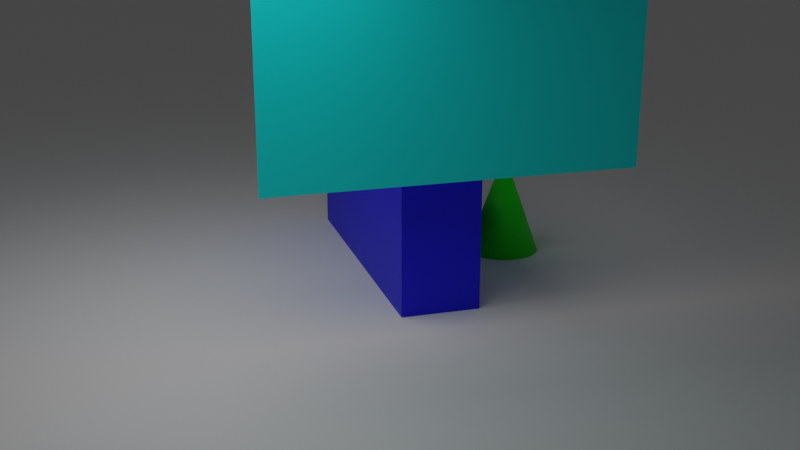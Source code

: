 # Source: AVoE_E.blend  (saved by Blender 2.93.20; exported with 4.5.12 LTS)
import bpy
from mathutils import Matrix  # noqa: F401  (used for matrix-valued properties, if any)

bpy.ops.wm.read_factory_settings(use_empty=True)
scene = bpy.context.scene
scene.name = 'Scene'

# ---- collections
col_collection = bpy.data.collections.new('Collection'); scene.collection.children.link(col_collection)

# ---- materials (node trees are filled in below, after node groups)
mat_ground = bpy.data.materials.new('Ground')
mat_ground.use_transparent_shadow = False
mat_occluder = bpy.data.materials.new('Occluder')
mat_occluder.use_transparent_shadow = False
mat_normal_wall = bpy.data.materials.new('Normal_Wall')
mat_normal_wall.use_transparent_shadow = False
mat_cone = bpy.data.materials.new('Cone')
mat_cone.use_transparent_shadow = False

# ---- material node trees
mat_ground.use_nodes = True; mat_ground.node_tree.nodes.clear()
_N = mat_ground.node_tree.nodes; _L = mat_ground.node_tree.links
n0 = _N.new('ShaderNodeBsdfPrincipled'); n0.name = 'Principled BSDF'; n0.location = (10, 300)
n0.distribution = 'GGX'
n0.subsurface_method = 'BURLEY'
n0.inputs[0].default_value = (1.0, 1.0, 1.0, 1.0)
n0.inputs[3].default_value = 1.45
n0.inputs[27].default_value = (0.0, 0.0, 0.0, 1.0)
n0.inputs[28].default_value = 1.0
n1 = _N.new('ShaderNodeOutputMaterial'); n1.name = 'Material Output'; n1.location = (300, 300)
_L.new(n0.outputs[0], n1.inputs[0])
n1.is_active_output = True
mat_occluder.use_nodes = True; mat_occluder.node_tree.nodes.clear()
_N = mat_occluder.node_tree.nodes; _L = mat_occluder.node_tree.links
n0 = _N.new('ShaderNodeBsdfPrincipled'); n0.name = 'Principled BSDF'; n0.location = (10, 300)
n0.distribution = 'GGX'
n0.subsurface_method = 'BURLEY'
n0.inputs[0].default_value = (0.0, 1.0, 1.0, 1.0)
n0.inputs[3].default_value = 1.45
n0.inputs[27].default_value = (0.0, 0.0, 0.0, 1.0)
n0.inputs[28].default_value = 1.0
n1 = _N.new('ShaderNodeOutputMaterial'); n1.name = 'Material Output'; n1.location = (300, 300)
_L.new(n0.outputs[0], n1.inputs[0])
n1.is_active_output = True
mat_normal_wall.use_nodes = True; mat_normal_wall.node_tree.nodes.clear()
_N = mat_normal_wall.node_tree.nodes; _L = mat_normal_wall.node_tree.links
n0 = _N.new('ShaderNodeBsdfPrincipled'); n0.name = 'Principled BSDF'; n0.location = (10, 300)
n0.distribution = 'GGX'
n0.subsurface_method = 'BURLEY'
n0.inputs[0].default_value = (0.0, 0.0, 1.0, 1.0)
n0.inputs[3].default_value = 1.45
n0.inputs[27].default_value = (0.0, 0.0, 0.0, 1.0)
n0.inputs[28].default_value = 1.0
n1 = _N.new('ShaderNodeOutputMaterial'); n1.name = 'Material Output'; n1.location = (300, 300)
_L.new(n0.outputs[0], n1.inputs[0])
n1.is_active_output = True
mat_cone.use_nodes = True; mat_cone.node_tree.nodes.clear()
_N = mat_cone.node_tree.nodes; _L = mat_cone.node_tree.links
n0 = _N.new('ShaderNodeBsdfPrincipled'); n0.name = 'Principled BSDF'; n0.location = (10, 300)
n0.distribution = 'GGX'
n0.subsurface_method = 'BURLEY'
n0.inputs[0].default_value = (0.0, 1.0, 0.0, 1.0)
n0.inputs[3].default_value = 1.45
n0.inputs[27].default_value = (0.0, 0.0, 0.0, 1.0)
n0.inputs[28].default_value = 1.0
n1 = _N.new('ShaderNodeOutputMaterial'); n1.name = 'Material Output'; n1.location = (300, 300)
_L.new(n0.outputs[0], n1.inputs[0])
n1.is_active_output = True

# ---- world
world_world = bpy.data.worlds.new('World'); scene.world = world_world
world_world.color = (0.05088, 0.05088, 0.05088)
world_world.use_sun_shadow = False
world_world.sun_shadow_jitter_overblur = 0.0

# ---- cameras
cam_camera_003 = bpy.data.cameras.new('Camera.003')
cam_camera_003.clip_end = 100.0
cam_camera_003.ortho_scale = 7.314

# ---- lights
light_area_1878 = bpy.data.lights.new('Area.1878', 'AREA')
light_area_1878.transmission_factor = 0.0
light_area_1878.energy = 314.2
light_area_1878.shadow_soft_size = 1.0
light_area_1878.shadow_maximum_resolution = 0.006
light_area_1878.use_absolute_resolution = True
light_area_1878.size = 1.0
light_area_1878.size_y = 1.0

# ---- meshes
me_plane_4118 = bpy.data.meshes.new('Plane.4118')
me_plane_4118.from_pydata([(-1.0, -1.0, 0.0), (1.0, -1.0, 0.0), (-1.0, 1.0, 0.0), (1.0, 1.0, 0.0)], [], [(0, 1, 3, 2)])
_uv = me_plane_4118.uv_layers.new(name='UVMap')
_uv.uv.foreach_set('vector', [0.0, 0.0, 1.0, 0.0, 1.0, 1.0, 0.0, 1.0])
me_plane_4118.materials.append(mat_ground)
me_plane_4118.use_remesh_fix_poles = True
me_plane_4118.use_remesh_preserve_attributes = False
me_plane_4118.update()
me_plane_4119 = bpy.data.meshes.new('Plane.4119')
me_plane_4119.from_pydata([(-1.0, -1.0, 0.0), (1.0, -1.0, 0.0), (-1.0, 1.0, 0.0), (1.0, 1.0, 0.0)], [], [(0, 1, 3, 2)])
_uv = me_plane_4119.uv_layers.new(name='UVMap')
_uv.uv.foreach_set('vector', [0.0, 0.0, 1.0, 0.0, 1.0, 1.0, 0.0, 1.0])
me_plane_4119.materials.append(mat_occluder)
me_plane_4119.use_remesh_fix_poles = True
me_plane_4119.use_remesh_preserve_attributes = False
me_plane_4119.update()
me_cube_2498 = bpy.data.meshes.new('Cube.2498')
me_cube_2498.from_pydata([(-1.0, -1.0, -1.0), (-1.0, -1.0, 1.0), (-1.0, 1.0, -1.0), (-1.0, 1.0, 1.0), (1.0, -1.0, -1.0), (1.0, -1.0, 1.0), (1.0, 1.0, -1.0), (1.0, 1.0, 1.0)], [], [(0, 1, 3, 2), (2, 3, 7, 6), (6, 7, 5, 4), (4, 5, 1, 0), (2, 6, 4, 0), (7, 3, 1, 5)])
_uv = me_cube_2498.uv_layers.new(name='UVMap')
_uv.uv.foreach_set('vector', [0.375, 0.0, 0.625, 0.0, 0.625, 0.25, 0.375, 0.25, 0.375, 0.25, 0.625, 0.25, 0.625, 0.5, 0.375, 0.5, 0.375, 0.5, 0.625, 0.5, 0.625, 0.75, 0.375, 0.75, 0.375, 0.75, 0.625, 0.75, 0.625, 1.0, 0.375, 1.0, 0.125, 0.5, 0.375, 0.5, 0.375, 0.75, 0.125, 0.75, 0.625, 0.5, 0.875, 0.5, 0.875, 0.75, 0.625, 0.75])
me_cube_2498.materials.append(mat_normal_wall)
me_cube_2498.use_remesh_fix_poles = True
me_cube_2498.use_remesh_preserve_attributes = False
me_cube_2498.update()
me_cone_566 = bpy.data.meshes.new('Cone.566')
me_cone_566.from_pydata([(0.0, 1.0, -1.0), (0.1951, 0.9808, -1.0), (0.3827, 0.9239, -1.0), (0.5556, 0.8315, -1.0), (0.7071, 0.7071, -1.0), (0.8315, 0.5556, -1.0), (0.9239, 0.3827, -1.0), (0.9808, 0.1951, -1.0), (1.0, -4.371e-08, -1.0), (0.9808, -0.1951, -1.0), (0.9239, -0.3827, -1.0), (0.8315, -0.5556, -1.0), (0.7071, -0.7071, -1.0), (0.5556, -0.8315, -1.0), (0.3827, -0.9239, -1.0), (0.1951, -0.9808, -1.0), (-8.742e-08, -1.0, -1.0), (-0.1951, -0.9808, -1.0), (-0.3827, -0.9239, -1.0), (-0.5556, -0.8315, -1.0), (-0.7071, -0.7071, -1.0), (-0.8315, -0.5556, -1.0), (-0.9239, -0.3827, -1.0), (-0.9808, -0.1951, -1.0), (-1.0, 1.192e-08, -1.0), (-0.9808, 0.1951, -1.0), (-0.9239, 0.3827, -1.0), (-0.8315, 0.5556, -1.0), (-0.7071, 0.7071, -1.0), (-0.5556, 0.8315, -1.0), (-0.3827, 0.9239, -1.0), (-0.1951, 0.9808, -1.0), (0.0, 0.0, 1.0)], [], [(0, 32, 1), (1, 32, 2), (2, 32, 3), (3, 32, 4), (4, 32, 5), (5, 32, 6), (6, 32, 7), (7, 32, 8), (8, 32, 9), (9, 32, 10), (10, 32, 11), (11, 32, 12), (12, 32, 13), (13, 32, 14), (14, 32, 15), (15, 32, 16), (16, 32, 17), (17, 32, 18), (18, 32, 19), (19, 32, 20), (20, 32, 21), (21, 32, 22), (22, 32, 23), (23, 32, 24), (24, 32, 25), (25, 32, 26), (26, 32, 27), (27, 32, 28), (28, 32, 29), (29, 32, 30), (0, 1, 2, 3, 4, 5, 6, 7, 8, 9, 10, 11, 12, 13, 14, 15, 16, 17, 18, 19, 20, 21, 22, 23, 24, 25, 26, 27, 28, 29, 30, 31), (30, 32, 31), (31, 32, 0)])
me_cone_566.polygons.foreach_set('use_smooth', [True] * 33)
_uv = me_cone_566.uv_layers.new(name='UVMap')
_uv.uv.foreach_set('vector', [0.25, 0.49, 0.25, 0.25, 0.2968, 0.4854, 0.2968, 0.4854, 0.25, 0.25, 0.3418, 0.4717, 0.3418, 0.4717, 0.25, 0.25, 0.3833, 0.4496, 0.3833, 0.4496, 0.25, 0.25, 0.4197, 0.4197, 0.4197, 0.4197, 0.25, 0.25, 0.4496, 0.3833, 0.4496, 0.3833, 0.25, 0.25, 0.4717, 0.3418, 0.4717, 0.3418, 0.25, 0.25, 0.4854, 0.2968, 0.4854, 0.2968, 0.25, 0.25, 0.49, 0.25, 0.49, 0.25, 0.25, 0.25, 0.4854, 0.2032, 0.4854, 0.2032, 0.25, 0.25, 0.4717, 0.1582, 0.4717, 0.1582, 0.25, 0.25, 0.4496, 0.1167, 0.4496, 0.1167, 0.25, 0.25, 0.4197, 0.08029, 0.4197, 0.08029, 0.25, 0.25, 0.3833, 0.05045, 0.3833, 0.05045, 0.25, 0.25, 0.3418, 0.02827, 0.3418, 0.02827, 0.25, 0.25, 0.2968, 0.01461, 0.2968, 0.01461, 0.25, 0.25, 0.25, 0.01, 0.25, 0.01, 0.25, 0.25, 0.2032, 0.01461, 0.2032, 0.01461, 0.25, 0.25, 0.1582, 0.02827, 0.1582, 0.02827, 0.25, 0.25, 0.1167, 0.05045, 0.1167, 0.05045, 0.25, 0.25, 0.08029, 0.08029, 0.08029, 0.08029, 0.25, 0.25, 0.05045, 0.1167, 0.05045, 0.1167, 0.25, 0.25, 0.02827, 0.1582, 0.02827, 0.1582, 0.25, 0.25, 0.01461, 0.2032, 0.01461, 0.2032, 0.25, 0.25, 0.01, 0.25, 0.01, 0.25, 0.25, 0.25, 0.01461, 0.2968, 0.01461, 0.2968, 0.25, 0.25, 0.02827, 0.3418, 0.02827, 0.3418, 0.25, 0.25, 0.05045, 0.3833, 0.05045, 0.3833, 0.25, 0.25, 0.08029, 0.4197, 0.08029, 0.4197, 0.25, 0.25, 0.1167, 0.4496, 0.1167, 0.4496, 0.25, 0.25, 0.1582, 0.4717, 0.75, 0.49, 0.7968, 0.4854, 0.8418, 0.4717, 0.8833, 0.4496, 0.9197, 0.4197, 0.9496, 0.3833, 0.9717, 0.3418, 0.9854, 0.2968, 0.99, 0.25, 0.9854, 0.2032, 0.9717, 0.1582, 0.9496, 0.1167, 0.9197, 0.08029, 0.8833, 0.05045, 0.8418, 0.02827, 0.7968, 0.01461, 0.75, 0.01, 0.7032, 0.01461, 0.6582, 0.02827, 0.6167, 0.05045, 0.5803, 0.08029, 0.5504, 0.1167, 0.5283, 0.1582, 0.5146, 0.2032, 0.51, 0.25, 0.5146, 0.2968, 0.5283, 0.3418, 0.5504, 0.3833, 0.5803, 0.4197, 0.6167, 0.4496, 0.6582, 0.4717, 0.7032, 0.4854, 0.1582, 0.4717, 0.25, 0.25, 0.2032, 0.4854, 0.2032, 0.4854, 0.25, 0.25, 0.25, 0.49])
me_cone_566.materials.append(mat_cone)
me_cone_566.use_remesh_fix_poles = True
me_cone_566.use_remesh_preserve_attributes = False
me_cone_566.update()

# ---- objects
ob_camera = bpy.data.objects.new('Camera', cam_camera_003)
ob_light = bpy.data.objects.new('Light', light_area_1878)
ob_ground = bpy.data.objects.new('Ground', me_plane_4118)
ob_occluder = bpy.data.objects.new('Occluder', me_plane_4119)
ob_normal_wall = bpy.data.objects.new('Normal_Wall', me_cube_2498)
ob_cone = bpy.data.objects.new('Cone', me_cone_566)

# ---- transforms, parenting, visibility, modifiers, constraints
ob_camera.location = (-8.037, -27.78, 10.6)
ob_camera.rotation_euler = (1.25, -2.449e-07, -0.2862)
ob_camera.scale = (1.0, 1.0, 1.0)
ob_camera.lock_rotations_4d = False
ob_camera.empty_display_type = 'ARROWS'
ob_camera.color = (0.0, 0.0, 0.0, 0.0)
ob_camera.display_type = 'WIRE'
ob_camera.lineart.crease_threshold = 0.0
ob_light.location = (-5.265, -4.994, 10.01)
ob_light.scale = (7.0, 11.79, 7.0)
ob_ground.location = (0.0, 0.0, 0.0)
ob_ground.scale = (100.0, 100.0, 1.0)
ob_occluder.location = (0.0, -5.0, 6.8)
ob_occluder.rotation_euler = (-1.569, -0.0, 0.0)
ob_occluder.scale = (4.5, 3.2, 1.0)
ob_normal_wall.location = (0.0, 0.0, 2.15)
ob_normal_wall.scale = (1.0, 4.0, 2.15)
ob_cone.location = (3.161, 3.169e-05, 1.384)
ob_cone.rotation_euler = (-9.808e-05, 3.191e-05, 0.00089)
ob_cone.scale = (1.0, 1.0, 1.4)
_m = ob_cone.modifiers.new('Collision', 'COLLISION')

# ---- collection membership
scene.collection.objects.link(ob_camera)
scene.collection.objects.link(ob_light)
scene.collection.objects.link(ob_ground)
scene.collection.objects.link(ob_occluder)
scene.collection.objects.link(ob_normal_wall)
scene.collection.objects.link(ob_cone)

# ---- scene / render settings (as saved in the file)
scene.camera = ob_camera
scene.frame_start = 20; scene.frame_end = 70; scene.frame_set(65)
scene.render.engine = 'BLENDER_EEVEE_NEXT'
scene.render.image_settings.file_format = 'JPEG'
scene.render.image_settings.color_mode = 'RGB'
scene.render.resolution_x = 960
scene.render.resolution_y = 540
scene.cycles.samples = 1
scene.cycles.sampling_pattern = 'TABULATED_SOBOL'
scene.cycles.use_light_tree = False
scene.cycles.max_bounces = 2
scene.cycles.diffuse_bounces = 2
scene.cycles.glossy_bounces = 2
scene.cycles.transmission_bounces = 2
scene.cycles.transparent_max_bounces = 2
scene.cycles.sample_clamp_indirect = 1.0
scene.eevee.taa_render_samples = 32
scene.eevee.use_taa_reprojection = False
scene.view_settings.view_transform = 'Filmic'
bpy.context.view_layer.update()
